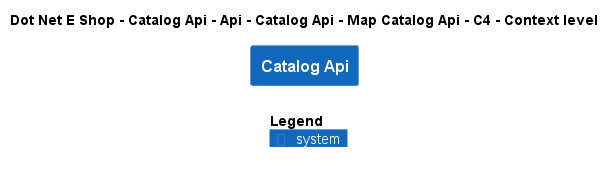

The diagram above was rendered by PlantUML. Its source (embedded in the PNG):
@startuml
!include ..\..\..\..\..\..\..\..\..\.c4s\C4_Context.puml

AddElementTag("c4interflow:lifecycle:new", $bgColor=green, $fontColor=#ffffff, $borderColor=green, $shadowing="False")
AddElementTag("c4interflow:lifecycle:changed", $bgColor=orange, $fontColor=#ffffff, $borderColor=orange, $shadowing="False")
AddElementTag("c4interflow:lifecycle:removed", $bgColor=red, $fontColor=#ffffff, $borderColor=red, $shadowing="False")

AddRelTag("c4interflow:lifecycle:new", $textColor=green, $lineColor=green)
AddRelTag("c4interflow:lifecycle:changed", $textColor=orange, $lineColor=orange)
AddRelTag("c4interflow:lifecycle:removed", $textColor=red, $lineColor=red)

SHOW_PERSON_PORTRAIT()
LAYOUT_TOP_DOWN()

skinparam linetype polyline

title Dot Net E Shop - Catalog Api - Api - Catalog Api - Map Catalog Api - C4 - Context level

System(DotNetEShop.SoftwareSystems.CatalogApi, "Catalog Api", "")



SHOW_LEGEND()
@enduml